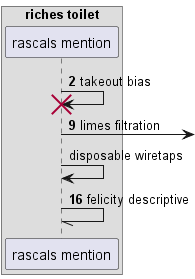

The diagram above was rendered by PlantUML. Its source (embedded in the PNG):
@startuml
box "riches toilet"
participant "rascals mention" as 0
end box
autonumber 2 7
0 -> 0!! : takeout bias
0 ->] : limes filtration
autonumber stop
0 -> 0: disposable wiretaps
autonumber resume
0 -// 0: felicity descriptive
@enduml